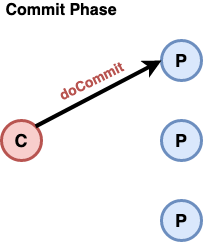

The diagram above was exported from draw.io. Its source (the exported page's mxGraphModel, read from the mxfile embedded in the PNG):
<mxGraphModel dx="1295" dy="688" grid="1" gridSize="10" guides="1" tooltips="1" connect="1" arrows="1" fold="1" page="1" pageScale="1" pageWidth="2000" pageHeight="2000" math="0" shadow="0">
  <root>
    <mxCell id="0" />
    <mxCell id="1" parent="0" />
    <mxCell id="G6eXB2cCL38T90pct8Rp-1" value="&lt;font style=&quot;font-size: 18px&quot;&gt;&lt;b&gt;C&lt;/b&gt;&lt;/font&gt;" style="ellipse;whiteSpace=wrap;html=1;aspect=fixed;strokeWidth=3;fillColor=#f8cecc;strokeColor=#b85450;" vertex="1" parent="1">
      <mxGeometry x="280" y="280" width="40" height="40" as="geometry" />
    </mxCell>
    <mxCell id="G6eXB2cCL38T90pct8Rp-2" value="&lt;font size=&quot;1&quot;&gt;&lt;b style=&quot;font-size: 18px&quot;&gt;P&lt;/b&gt;&lt;/font&gt;" style="ellipse;whiteSpace=wrap;html=1;aspect=fixed;strokeWidth=3;fillColor=#dae8fc;strokeColor=#6c8ebf;" vertex="1" parent="1">
      <mxGeometry x="440" y="200" width="40" height="40" as="geometry" />
    </mxCell>
    <mxCell id="G6eXB2cCL38T90pct8Rp-3" value="&lt;font style=&quot;font-size: 18px&quot;&gt;&lt;b&gt;P&lt;/b&gt;&lt;/font&gt;" style="ellipse;whiteSpace=wrap;html=1;aspect=fixed;strokeWidth=3;fillColor=#dae8fc;strokeColor=#6c8ebf;" vertex="1" parent="1">
      <mxGeometry x="440" y="280" width="40" height="40" as="geometry" />
    </mxCell>
    <mxCell id="G6eXB2cCL38T90pct8Rp-4" value="&lt;font style=&quot;font-size: 18px&quot;&gt;&lt;b&gt;P&lt;/b&gt;&lt;/font&gt;" style="ellipse;whiteSpace=wrap;html=1;aspect=fixed;strokeWidth=3;fillColor=#dae8fc;strokeColor=#6c8ebf;" vertex="1" parent="1">
      <mxGeometry x="440" y="360" width="40" height="40" as="geometry" />
    </mxCell>
    <mxCell id="G6eXB2cCL38T90pct8Rp-5" value="" style="endArrow=classic;html=1;exitX=1;exitY=0;exitDx=0;exitDy=0;entryX=0;entryY=0.5;entryDx=0;entryDy=0;strokeWidth=4;" edge="1" parent="1" source="G6eXB2cCL38T90pct8Rp-1" target="G6eXB2cCL38T90pct8Rp-2">
      <mxGeometry width="50" height="50" relative="1" as="geometry">
        <mxPoint x="630" y="220" as="sourcePoint" />
        <mxPoint x="680" y="170" as="targetPoint" />
      </mxGeometry>
    </mxCell>
    <mxCell id="G6eXB2cCL38T90pct8Rp-6" value="&lt;font style=&quot;font-size: 16px&quot;&gt;&lt;b&gt;Commit Phase&lt;/b&gt;&lt;/font&gt;" style="text;html=1;strokeColor=none;fillColor=none;align=center;verticalAlign=middle;whiteSpace=wrap;rounded=0;" vertex="1" parent="1">
      <mxGeometry x="280" y="160" width="120" height="20" as="geometry" />
    </mxCell>
    <mxCell id="G6eXB2cCL38T90pct8Rp-7" value="&lt;font style=&quot;font-size: 14px&quot; color=&quot;#b85450&quot;&gt;&lt;b&gt;doCommit&lt;/b&gt;&lt;/font&gt;" style="text;html=1;strokeColor=none;fillColor=none;align=center;verticalAlign=middle;whiteSpace=wrap;rounded=0;rotation=334;" vertex="1" parent="1">
      <mxGeometry x="330" y="230" width="80" height="20" as="geometry" />
    </mxCell>
  </root>
</mxGraphModel>